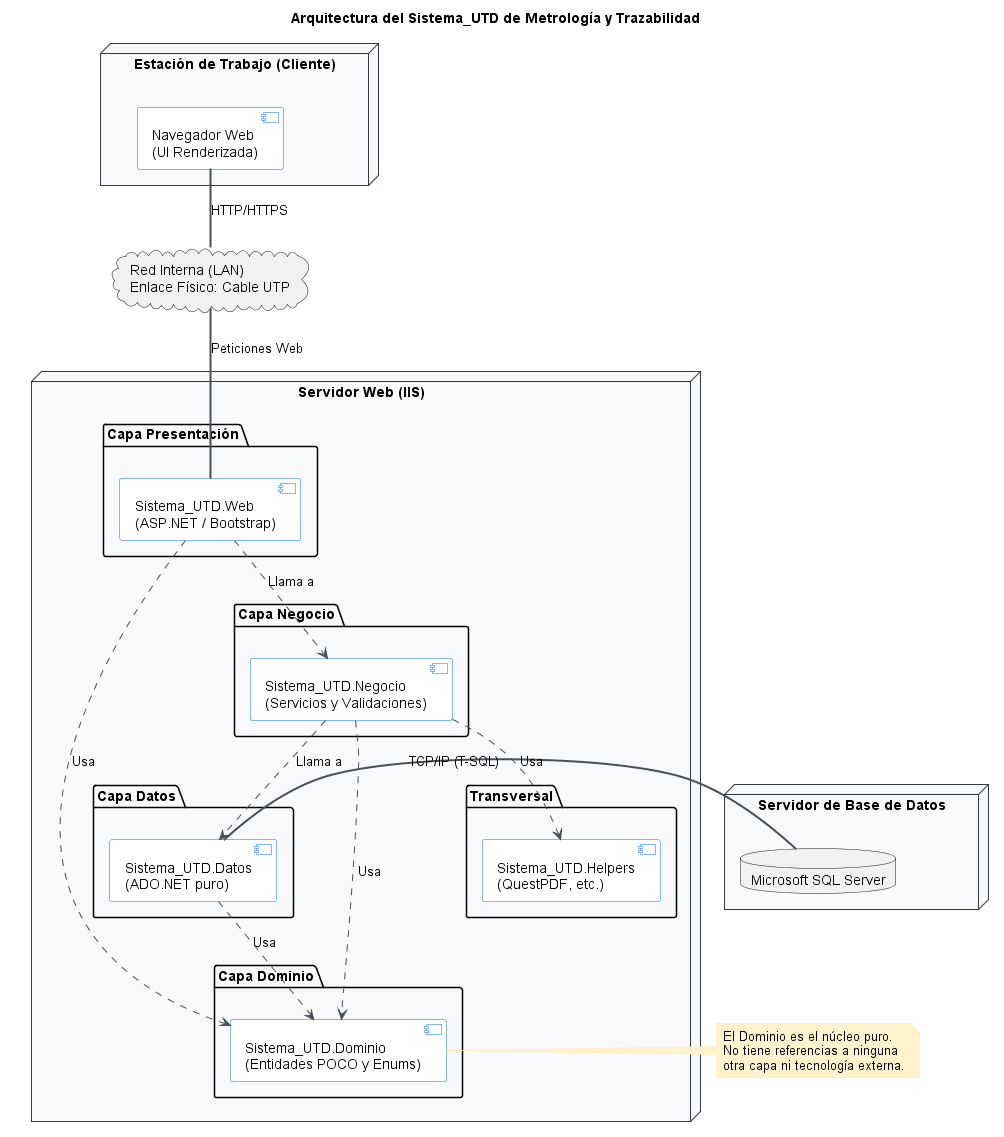

The diagram above was rendered by PlantUML. Its source (embedded in the PNG):
@startuml Diagrama de Arquitectura
' Configuración de estilo profesional y minimalista
skinparam {
    BackgroundColor White
    ComponentStyle uml2
    DefaultFontName Arial
    NodeBackgroundColor #F8F9FA
    NodeBorderColor #343A40
    ComponentBackgroundColor #FFFFFF
    ComponentBorderColor #0D6EFD
    ArrowColor #495057
    NoteBackgroundColor #FFF3CD
    NoteBorderColor #FFECB5
    'linetype ortho
    nodesep 60
    ranksep 60
}

title Arquitectura del Sistema_UTD de Metrología y Trazabilidad

' --- NODO CLIENTE ---
node "Estación de Trabajo (Cliente)" as ClienteNode {
    component "Navegador Web\n(UI Renderizada)" as UI_Client
}

' --- INFRAESTRUCTURA DE RED ---
cloud "Red Interna (LAN)\nEnlace Físico: Cable UTP" as Red

' --- NODO SERVIDOR DE APLICACIONES ---
node "Servidor Web (IIS)" as ServidorApp {
    
    package "Capa Presentación" {
        component "Sistema_UTD.Web\n(ASP.NET / Bootstrap)" as UI
    }
    
    package "Capa Negocio" {
        component "Sistema_UTD.Negocio\n(Servicios y Validaciones)" as BLL
    }
    
    package "Capa Datos" {
        component "Sistema_UTD.Datos\n(ADO.NET puro)" as DAL
    }
    
    package "Capa Dominio" {
        component "Sistema_UTD.Dominio\n(Entidades POCO y Enums)" as Core
    }
    
    package "Transversal" {
        component "Sistema_UTD.Helpers\n(QuestPDF, etc.)" as Helpers
    }
}

' --- NODO BASE DE DATOS ---
node "Servidor de Base de Datos" as ServidorBD {
    database "Microsoft SQL Server" as DB
}

' --- CONEXIONES FÍSICAS Y DE RED ---
UI_Client =down= Red : "HTTP/HTTPS"
Red =down= UI : "Peticiones Web"
DAL =right= DB : "TCP/IP (T-SQL)"

' --- DEPENDENCIAS LÓGICAS DE LA ARQUITECTURA EN CAPAS ---
UI ..> BLL : Llama a
UI ..> Core : Usa

BLL ..> DAL : Llama a
BLL ..> Core : Usa
BLL ..> Helpers : Usa

DAL ..> Core : Usa

note right of Core
  El Dominio es el núcleo puro.
  No tiene referencias a ninguna 
  otra capa ni tecnología externa.
end note

@enduml